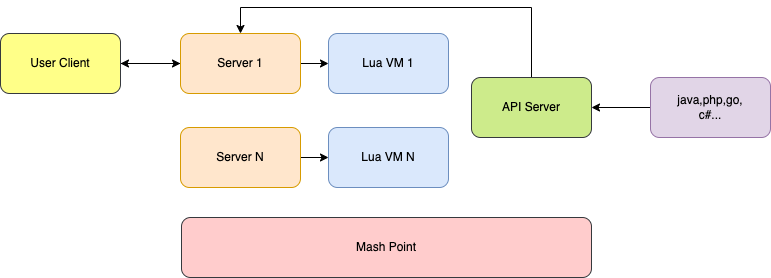

The diagram above was exported from draw.io. Its source (the exported page's mxGraphModel, read from the mxfile embedded in the PNG):
<mxGraphModel dx="1773" dy="618" grid="1" gridSize="10" guides="1" tooltips="1" connect="1" arrows="1" fold="1" page="1" pageScale="1" pageWidth="827" pageHeight="1169" math="0" shadow="0">
  <root>
    <mxCell id="0" />
    <mxCell id="1" parent="0" />
    <mxCell id="3WEi0HYEtHAem8nGTcju-12" style="edgeStyle=orthogonalEdgeStyle;rounded=0;orthogonalLoop=1;jettySize=auto;html=1;exitX=1;exitY=0.5;exitDx=0;exitDy=0;" parent="1" source="3WEi0HYEtHAem8nGTcju-4" target="3WEi0HYEtHAem8nGTcju-5" edge="1">
      <mxGeometry relative="1" as="geometry" />
    </mxCell>
    <mxCell id="3WEi0HYEtHAem8nGTcju-35" style="edgeStyle=orthogonalEdgeStyle;rounded=0;orthogonalLoop=1;jettySize=auto;html=1;exitX=1;exitY=0.5;exitDx=0;exitDy=0;entryX=0;entryY=0.5;entryDx=0;entryDy=0;" parent="1" source="3WEi0HYEtHAem8nGTcju-33" edge="1" target="3WEi0HYEtHAem8nGTcju-4">
      <mxGeometry relative="1" as="geometry">
        <mxPoint x="159" y="150" as="sourcePoint" />
      </mxGeometry>
    </mxCell>
    <mxCell id="SDdoCXcCBmcF1Qvyk-rI-9" style="edgeStyle=orthogonalEdgeStyle;rounded=0;orthogonalLoop=1;jettySize=auto;html=1;entryX=1;entryY=0.5;entryDx=0;entryDy=0;" edge="1" parent="1" source="3WEi0HYEtHAem8nGTcju-4" target="3WEi0HYEtHAem8nGTcju-33">
      <mxGeometry relative="1" as="geometry" />
    </mxCell>
    <mxCell id="3WEi0HYEtHAem8nGTcju-4" value="Server 1" style="rounded=1;whiteSpace=wrap;html=1;fillColor=#ffe6cc;strokeColor=#d79b00;" parent="1" vertex="1">
      <mxGeometry x="170" y="276" width="120" height="60" as="geometry" />
    </mxCell>
    <mxCell id="3WEi0HYEtHAem8nGTcju-5" value="Lua VM 1" style="rounded=1;whiteSpace=wrap;html=1;fillColor=#dae8fc;strokeColor=#6c8ebf;" parent="1" vertex="1">
      <mxGeometry x="318" y="276" width="120" height="60" as="geometry" />
    </mxCell>
    <mxCell id="3WEi0HYEtHAem8nGTcju-13" style="edgeStyle=orthogonalEdgeStyle;rounded=0;orthogonalLoop=1;jettySize=auto;html=1;exitX=1;exitY=0.5;exitDx=0;exitDy=0;entryX=0;entryY=0.5;entryDx=0;entryDy=0;" parent="1" source="3WEi0HYEtHAem8nGTcju-6" edge="1">
      <mxGeometry relative="1" as="geometry">
        <mxPoint x="318" y="320" as="targetPoint" />
      </mxGeometry>
    </mxCell>
    <mxCell id="SDdoCXcCBmcF1Qvyk-rI-5" style="edgeStyle=orthogonalEdgeStyle;rounded=0;orthogonalLoop=1;jettySize=auto;html=1;exitX=0;exitY=0.5;exitDx=0;exitDy=0;entryX=1;entryY=0.5;entryDx=0;entryDy=0;" edge="1" parent="1" source="3WEi0HYEtHAem8nGTcju-26" target="3WEi0HYEtHAem8nGTcju-8">
      <mxGeometry relative="1" as="geometry" />
    </mxCell>
    <mxCell id="SDdoCXcCBmcF1Qvyk-rI-8" style="edgeStyle=orthogonalEdgeStyle;rounded=0;orthogonalLoop=1;jettySize=auto;html=1;entryX=0.5;entryY=0;entryDx=0;entryDy=0;exitX=0.5;exitY=0;exitDx=0;exitDy=0;" edge="1" parent="1" source="3WEi0HYEtHAem8nGTcju-8" target="3WEi0HYEtHAem8nGTcju-4">
      <mxGeometry relative="1" as="geometry">
        <Array as="points">
          <mxPoint x="521" y="250" />
          <mxPoint x="230" y="250" />
        </Array>
      </mxGeometry>
    </mxCell>
    <mxCell id="3WEi0HYEtHAem8nGTcju-8" value="API Server" style="rounded=1;whiteSpace=wrap;html=1;fillColor=#cdeb8b;strokeColor=#36393d;" parent="1" vertex="1">
      <mxGeometry x="461" y="320" width="120" height="60" as="geometry" />
    </mxCell>
    <mxCell id="3WEi0HYEtHAem8nGTcju-9" value="Mash Point" style="rounded=1;whiteSpace=wrap;html=1;fillColor=#ffcccc;strokeColor=#36393d;" parent="1" vertex="1">
      <mxGeometry x="171" y="460" width="410" height="60" as="geometry" />
    </mxCell>
    <mxCell id="3WEi0HYEtHAem8nGTcju-14" style="edgeStyle=orthogonalEdgeStyle;rounded=0;orthogonalLoop=1;jettySize=auto;html=1;exitX=1;exitY=0.5;exitDx=0;exitDy=0;entryX=0;entryY=0.5;entryDx=0;entryDy=0;" parent="1" source="3WEi0HYEtHAem8nGTcju-10" target="3WEi0HYEtHAem8nGTcju-11" edge="1">
      <mxGeometry relative="1" as="geometry" />
    </mxCell>
    <mxCell id="3WEi0HYEtHAem8nGTcju-10" value="Server N" style="rounded=1;whiteSpace=wrap;html=1;fillColor=#ffe6cc;strokeColor=#d79b00;" parent="1" vertex="1">
      <mxGeometry x="170" y="370" width="120" height="60" as="geometry" />
    </mxCell>
    <mxCell id="3WEi0HYEtHAem8nGTcju-11" value="Lua VM N" style="rounded=1;whiteSpace=wrap;html=1;fillColor=#dae8fc;strokeColor=#6c8ebf;" parent="1" vertex="1">
      <mxGeometry x="318" y="370" width="120" height="60" as="geometry" />
    </mxCell>
    <mxCell id="3WEi0HYEtHAem8nGTcju-26" value="java,php,go,&lt;br&gt;c#..." style="rounded=1;whiteSpace=wrap;html=1;fillColor=#e1d5e7;strokeColor=#9673a6;" parent="1" vertex="1">
      <mxGeometry x="640" y="320" width="120" height="60" as="geometry" />
    </mxCell>
    <mxCell id="3WEi0HYEtHAem8nGTcju-33" value="User Client" style="rounded=1;whiteSpace=wrap;html=1;fillColor=#ffff88;strokeColor=#36393d;" parent="1" vertex="1">
      <mxGeometry x="-10" y="276" width="120" height="60" as="geometry" />
    </mxCell>
  </root>
</mxGraphModel>